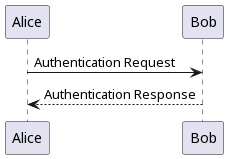

The diagram above was rendered by PlantUML. Its source (embedded in the PNG):
@startuml
' this is a comment
Alice -> Bob: Authentication Request
Bob --> Alice: Authentication Response
@enduml